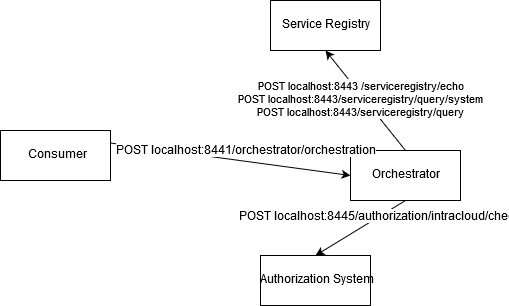

The diagram above was exported from draw.io. Its source (the exported page's mxGraphModel, read from the mxfile embedded in the PNG):
<mxGraphModel dx="1024" dy="539" grid="1" gridSize="10" guides="1" tooltips="1" connect="1" arrows="1" fold="1" page="1" pageScale="1" pageWidth="827" pageHeight="1169" math="0" shadow="0">
  <root>
    <mxCell id="0" />
    <mxCell id="1" parent="0" />
    <mxCell id="N3ci5Ed-sP-W8oCSyJHQ-4" value="Orchestrator" style="html=1;" parent="1" vertex="1">
      <mxGeometry x="480" y="180" width="110" height="50" as="geometry" />
    </mxCell>
    <mxCell id="PH5CnnnKfMeYUzIhyEtf-2" style="rounded=0;orthogonalLoop=1;jettySize=auto;html=1;exitX=1;exitY=0.25;exitDx=0;exitDy=0;entryX=0;entryY=0.5;entryDx=0;entryDy=0;" edge="1" parent="1" source="N3ci5Ed-sP-W8oCSyJHQ-3" target="N3ci5Ed-sP-W8oCSyJHQ-4">
      <mxGeometry relative="1" as="geometry" />
    </mxCell>
    <mxCell id="PH5CnnnKfMeYUzIhyEtf-3" value="POST localhost:8441/orchestrator/orchestration" style="text;html=1;resizable=0;points=[];align=center;verticalAlign=middle;labelBackgroundColor=#ffffff;" vertex="1" connectable="0" parent="PH5CnnnKfMeYUzIhyEtf-2">
      <mxGeometry x="-0.2775" y="-1" relative="1" as="geometry">
        <mxPoint x="44" y="-5" as="offset" />
      </mxGeometry>
    </mxCell>
    <mxCell id="N3ci5Ed-sP-W8oCSyJHQ-3" value="Consumer" style="html=1;" parent="1" vertex="1">
      <mxGeometry x="130" y="160" width="110" height="50" as="geometry" />
    </mxCell>
    <mxCell id="PH5CnnnKfMeYUzIhyEtf-4" value="&lt;div&gt;POST localhost:8443 /serviceregistry/echo&lt;/div&gt;&lt;div&gt;POST localhost:8443/serviceregistry/query/system&lt;/div&gt;&lt;div&gt;POST localhost:8443/serviceregistry/query&lt;/div&gt;" style="edgeStyle=none;rounded=0;orthogonalLoop=1;jettySize=auto;html=1;exitX=0.5;exitY=0;exitDx=0;exitDy=0;entryX=0.5;entryY=1;entryDx=0;entryDy=0;" edge="1" parent="1" source="N3ci5Ed-sP-W8oCSyJHQ-4" target="N3ci5Ed-sP-W8oCSyJHQ-5">
      <mxGeometry relative="1" as="geometry" />
    </mxCell>
    <mxCell id="PH5CnnnKfMeYUzIhyEtf-6" style="edgeStyle=none;rounded=0;orthogonalLoop=1;jettySize=auto;html=1;exitX=0.5;exitY=1;exitDx=0;exitDy=0;entryX=0.5;entryY=0;entryDx=0;entryDy=0;" edge="1" parent="1" source="N3ci5Ed-sP-W8oCSyJHQ-4" target="PH5CnnnKfMeYUzIhyEtf-1">
      <mxGeometry relative="1" as="geometry" />
    </mxCell>
    <mxCell id="PH5CnnnKfMeYUzIhyEtf-7" value="POST localhost:8445/authorization/intracloud/check" style="text;html=1;resizable=0;points=[];align=center;verticalAlign=middle;labelBackgroundColor=#ffffff;" vertex="1" connectable="0" parent="PH5CnnnKfMeYUzIhyEtf-6">
      <mxGeometry x="-0.3231" y="-3" relative="1" as="geometry">
        <mxPoint as="offset" />
      </mxGeometry>
    </mxCell>
    <mxCell id="N3ci5Ed-sP-W8oCSyJHQ-5" value="Service Registry" style="html=1;" parent="1" vertex="1">
      <mxGeometry x="400" y="30" width="110" height="50" as="geometry" />
    </mxCell>
    <mxCell id="PH5CnnnKfMeYUzIhyEtf-1" value="Authorization System" style="html=1;" vertex="1" parent="1">
      <mxGeometry x="390" y="285" width="110" height="50" as="geometry" />
    </mxCell>
  </root>
</mxGraphModel>